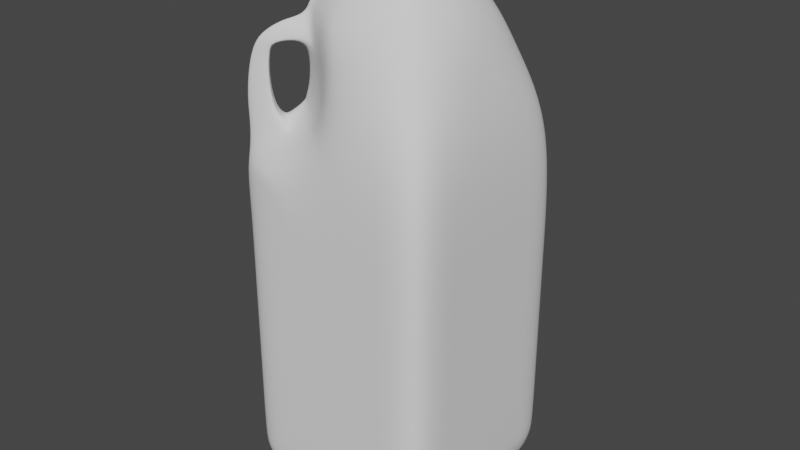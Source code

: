 # Source: milk.blend  (saved by Blender 3.6.13; exported with 4.5.12 LTS)
import bpy
from mathutils import Matrix  # noqa: F401  (used for matrix-valued properties, if any)

bpy.ops.wm.read_factory_settings(use_empty=True)
scene = bpy.context.scene
scene.name = 'Scene'

# ---- collections
col_collection = bpy.data.collections.new('Collection'); scene.collection.children.link(col_collection)

# ---- world
world_world = bpy.data.worlds.new('World'); scene.world = world_world
world_world.use_nodes = True; world_world.node_tree.nodes.clear()
_N = world_world.node_tree.nodes; _L = world_world.node_tree.links
n0 = _N.new('ShaderNodeOutputWorld'); n0.name = 'World Output'; n0.location = (300, 300)
n1 = _N.new('ShaderNodeBackground'); n1.name = 'Background'; n1.location = (10, 300)
n1.inputs[0].default_value = (0.05088, 0.05088, 0.05088, 1.0)
_L.new(n1.outputs[0], n0.inputs[0])
n0.is_active_output = True
world_world.color = (0.05088, 0.05088, 0.05088)
world_world.use_sun_shadow = False
world_world.sun_shadow_jitter_overblur = 0.0

# ---- meshes
me_cube_002 = bpy.data.meshes.new('Cube.002')
me_cube_002.from_pydata([(-1.0, 1.0, 2.609), (1.0, -1.0, 2.609), (1.0, 1.0, 2.609), (-1.0, -1.0, -0.5), (-1.0, -1.0, 0.1352), (-1.0, -1.0, 1.372), (-1.0, -0.5, 2.388), (-1.0, 0.0, 2.609), (-1.0, 0.5, 2.609), (-1.0, 1.0, 1.372), (-1.0, 1.0, 0.1352), (-1.0, 1.0, -0.5), (-0.5, 1.0, 2.609), (0.0, 1.0, 2.609), (0.5, 1.0, 2.609), (1.0, 1.0, 1.372), (1.0, 1.0, 0.1352), (1.0, 1.0, -0.5), (1.0, 0.5, 2.609), (1.0, 0.0, 2.609), (1.0, -0.5, 2.609), (1.0, -1.0, 1.372), (1.0, -1.0, 0.1352), (1.0, -1.0, -0.5), (0.5, -1.0, 2.609), (0.0, -1.0, 2.609), (-0.5, -1.0, 2.388), (0.0, 0.8481, 3.268), (-0.424, 0.8481, 3.268), (-0.8481, 0.424, 3.268), (-0.8481, 0.0, 3.268), (0.7182, 0.7182, 3.268), (0.7182, -0.7182, 3.268), (-0.7182, 0.7182, 3.268), (-0.5, 0.5, -1.0), (-0.5, 0.0, -1.0), (-0.5, -0.5, -1.0), (0.0, 0.5, -1.0), (0.0, 0.0, -1.0), (0.0, -0.5, -1.0), (0.5, 0.5, -1.0), (0.5, 0.0, -1.0), (0.5, -0.5, -1.0), (0.5, -1.0, -0.5), (0.0, -1.0, -0.5), (-0.5, -1.0, -0.5), (0.5, -1.0, 0.1352), (0.0, -1.0, 0.1352), (-0.5, -1.0, 0.1352), (0.5, -1.0, 1.372), (0.0, -1.0, 1.372), (-0.5, -1.0, 1.372), (1.0, 0.5, -0.5), (1.0, 0.0, -0.5), (1.0, -0.5, -0.5), (1.0, 0.5, 0.1352), (1.0, 0.0, 0.1352), (1.0, -0.5, 0.1352), (1.0, 0.5, 1.372), (1.0, 0.0, 1.372), (1.0, -0.5, 1.372), (-0.5, 1.0, -0.5), (0.0, 1.0, -0.5), (0.5, 1.0, -0.5), (-0.5, 1.0, 0.1352), (0.0, 1.0, 0.1352), (0.5, 1.0, 0.1352), (-0.5, 1.0, 1.372), (0.0, 1.0, 1.372), (0.5, 1.0, 1.372), (-1.0, -0.5, -0.5), (-1.0, 0.0, -0.5), (-1.0, 0.5, -0.5), (-1.0, -0.5, 0.1352), (-1.0, 0.0, 0.1352), (-1.0, 0.5, 0.1352), (-1.0, -0.5, 1.372), (-1.0, 0.0, 1.372), (-1.0, 0.5, 1.372), (-0.601, -0.601, -0.9908), (-0.9884, -0.9884, -0.6214), (-0.7947, -0.7947, -0.9413), (-0.9365, -0.9365, -0.8061), (-0.601, 0.601, -0.9908), (-0.9884, 0.9884, -0.6214), (-0.7947, 0.7947, -0.9413), (-0.9365, 0.9365, -0.8061), (0.601, -0.601, -0.9908), (0.9884, -0.9884, -0.6214), (0.7947, -0.7947, -0.9413), (0.9365, -0.9365, -0.8061), (0.601, 0.601, -0.9908), (0.9884, 0.9884, -0.6214), (0.7947, 0.7947, -0.9413), (0.9365, 0.9365, -0.8061), (-0.601, 0.4942, -0.9908), (-0.9884, 0.4942, -0.6214), (-0.7947, 0.4942, -0.9413), (-0.9365, 0.4942, -0.8061), (-0.601, -1.298e-10, -0.9908), (-0.9884, -1.298e-10, -0.6214), (-0.7947, -1.298e-10, -0.9413), (-0.9365, -1.298e-10, -0.8061), (-0.9884, -0.4942, -0.6214), (-0.601, -0.4942, -0.9908), (-0.9365, -0.4942, -0.8061), (-0.7947, -0.4942, -0.9413), (0.4942, 0.601, -0.9908), (0.4942, 0.9884, -0.6214), (0.4942, 0.7947, -0.9413), (0.4942, 0.9365, -0.8061), (1.298e-10, 0.601, -0.9908), (1.298e-10, 0.9884, -0.6214), (1.298e-10, 0.7947, -0.9413), (1.298e-10, 0.9365, -0.8061), (-0.4942, 0.9884, -0.6214), (-0.4942, 0.601, -0.9908), (-0.4942, 0.9365, -0.8061), (-0.4942, 0.7947, -0.9413), (0.601, -0.4942, -0.9908), (0.9884, -0.4942, -0.6214), (0.7947, -0.4942, -0.9413), (0.9365, -0.4942, -0.8061), (0.601, -1.298e-10, -0.9908), (0.9884, -1.298e-10, -0.6214), (0.7947, -1.298e-10, -0.9413), (0.9365, -1.298e-10, -0.8061), (0.9884, 0.4942, -0.6214), (0.601, 0.4942, -0.9908), (0.9365, 0.4942, -0.8061), (0.7947, 0.4942, -0.9413), (-0.4942, -0.601, -0.9908), (-0.4942, -0.9884, -0.6214), (-0.4942, -0.7947, -0.9413), (-0.4942, -0.9365, -0.8061), (1.298e-10, -0.601, -0.9908), (1.298e-10, -0.9884, -0.6214), (1.298e-10, -0.7947, -0.9413), (1.298e-10, -0.9365, -0.8061), (0.4942, -0.9884, -0.6214), (0.4942, -0.601, -0.9908), (0.4942, -0.9365, -0.8061), (0.4942, -0.7947, -0.9413), (0.424, 0.8481, 3.268), (0.8481, 0.424, 3.268), (0.8481, 0.0, 3.268), (0.8481, -0.424, 3.268), (0.424, -0.8481, 3.268), (0.0, -0.8481, 3.268), (1.781e-09, 0.7241, 3.717), (-0.3296, 0.6593, 3.717), (-0.6593, 0.3296, 3.717), (-0.7241, 1.821e-09, 3.717), (-0.6593, -0.3296, 3.717), (0.5583, 0.5583, 3.717), (0.5583, -0.5583, 3.717), (-0.5583, 0.5583, 3.717), (-0.5123, -0.5157, 3.717), (0.3296, 0.6593, 3.717), (0.6593, 0.3296, 3.717), (0.7241, 1.821e-09, 3.717), (0.6593, -0.3296, 3.717), (0.3296, -0.6593, 3.717), (1.781e-09, -0.7241, 3.717), (-0.3296, -0.6593, 3.717), (-8.275e-10, 0.3811, 4.079), (-0.1735, 0.347, 4.079), (-0.347, 0.1735, 4.079), (-0.3811, 2.723e-09, 4.079), (-0.347, -0.1735, 4.079), (0.2939, 0.2939, 4.079), (0.2939, -0.2939, 4.079), (-0.2939, 0.2939, 4.079), (-0.2939, -0.2939, 4.079), (0.1735, 0.347, 4.079), (0.347, 0.1735, 4.079), (0.3811, 2.723e-09, 4.079), (0.347, -0.1735, 4.079), (0.1735, -0.347, 4.079), (-8.275e-10, -0.3811, 4.079), (-0.1735, -0.347, 4.079), (-1.37e-09, 0.4133, 4.107), (-0.1882, 0.3763, 4.107), (-0.3763, 0.1882, 4.107), (-0.4133, 2.796e-09, 4.107), (-0.3763, -0.1882, 4.107), (0.3187, 0.3187, 4.107), (0.3187, -0.3187, 4.107), (-0.3187, 0.3187, 4.107), (-0.3187, -0.3187, 4.107), (0.1882, 0.3763, 4.107), (0.3763, 0.1882, 4.107), (0.4133, 2.796e-09, 4.107), (0.3763, -0.1882, 4.107), (0.1882, -0.3763, 4.107), (-1.37e-09, -0.4133, 4.107), (-0.1882, -0.3763, 4.107), (-1.37e-09, 0.4133, 4.155), (-0.1882, 0.3763, 4.155), (-0.3763, 0.1882, 4.155), (-0.4133, 2.796e-09, 4.155), (-0.3763, -0.1882, 4.155), (0.3187, 0.3187, 4.155), (0.3187, -0.3187, 4.155), (-0.3187, 0.3187, 4.155), (-0.3187, -0.3187, 4.155), (0.1882, 0.3763, 4.155), (0.3763, 0.1882, 4.155), (0.4133, 2.796e-09, 4.155), (0.3763, -0.1882, 4.155), (0.1882, -0.3763, 4.155), (-1.37e-09, -0.4133, 4.155), (-0.1882, -0.3763, 4.155), (-1.283e-09, 0.387, 4.188), (-0.1762, 0.3524, 4.188), (-0.3524, 0.1762, 4.188), (-0.387, 2.618e-09, 4.188), (-0.3524, -0.1762, 4.188), (0.2984, 0.2984, 4.188), (0.2984, -0.2984, 4.188), (-0.2984, 0.2984, 4.188), (-0.2984, -0.2984, 4.188), (0.1762, 0.3524, 4.188), (0.3524, 0.1762, 4.188), (0.387, 2.618e-09, 4.188), (0.3524, -0.1762, 4.188), (0.1762, -0.3524, 4.188), (-1.283e-09, -0.387, 4.188), (-0.1762, -0.3524, 4.188), (-1.461e-09, 0.4089, 4.202), (-0.1862, 0.3723, 4.202), (-0.3723, 0.1862, 4.202), (-0.4089, 2.871e-09, 4.202), (-0.3723, -0.1862, 4.202), (0.3153, 0.3153, 4.202), (0.3153, -0.3153, 4.202), (-0.3153, 0.3153, 4.202), (-0.3153, -0.3153, 4.202), (0.1862, 0.3723, 4.202), (0.3723, 0.1862, 4.202), (0.4089, 2.871e-09, 4.202), (0.3723, -0.1862, 4.202), (0.1862, -0.3723, 4.202), (-1.461e-09, -0.4089, 4.202), (-0.1862, -0.3723, 4.202), (-1.461e-09, 0.4089, 4.345), (-0.1862, 0.3723, 4.345), (-0.3723, 0.1862, 4.345), (-0.4089, 2.871e-09, 4.345), (-0.3723, -0.1862, 4.345), (0.3153, 0.3153, 4.345), (0.3153, -0.3153, 4.345), (-0.3153, 0.3153, 4.345), (-0.3153, -0.3153, 4.345), (0.1862, 0.3723, 4.345), (0.3723, 0.1862, 4.345), (0.4089, 2.871e-09, 4.345), (0.3723, -0.1862, 4.345), (0.1862, -0.3723, 4.345), (-1.461e-09, -0.4089, 4.345), (-0.1862, -0.3723, 4.345), (3.081e-09, 0.1454, 4.352), (-0.06622, 0.1324, 4.352), (-0.1324, 0.06622, 4.352), (-0.1454, -2.579e-09, 4.352), (-0.1324, -0.06622, 4.352), (0.1122, 0.1122, 4.352), (0.1122, -0.1122, 4.352), (-0.1122, 0.1122, 4.352), (-0.1122, -0.1122, 4.352), (0.06622, 0.1324, 4.352), (0.1324, 0.06622, 4.352), (0.1454, -2.579e-09, 4.352), (0.1324, -0.06622, 4.352), (0.06622, -0.1324, 4.352), (3.081e-09, -0.1454, 4.352), (-0.06622, -0.1324, 4.352), (-0.5, -1.0, 2.284), (-1.0, -0.5, 2.284), (-1.0, -1.0, 2.291), (-0.7703, -0.4974, 2.661), (-0.7703, -0.2211, 2.783), (-0.2177, -0.7738, 2.783), (-0.494, -0.7738, 2.661), (-0.6864, -0.2211, 3.147), (-0.2177, -0.6898, 3.147), (-0.582, -0.4033, 3.395), (-0.5263, -0.5297, 3.395), (-0.3999, -0.5855, 3.395), (-0.6973, -0.7276, 2.793), (-0.5116, -0.5102, 3.105), (-0.6556, -0.5573, 2.791), (-0.6486, -0.4638, 2.815), (-0.4744, -0.6429, 2.811), (-0.5685, -0.6469, 2.79), (-0.6006, -0.4455, 2.923), (-0.4528, -0.5974, 2.92), (-0.5528, -0.4909, 3.003), (-0.5352, -0.5313, 3.006), (-0.4954, -0.55, 3.002), (-0.6585, -0.6472, 2.789), (-1.013, -0.9581, 2.839), (-0.7903, -0.6508, 2.839), (-0.6493, -0.8218, 2.839), (-0.7159, -0.7783, 2.839), (-0.9723, -0.9297, 3.108), (-0.8032, -0.6968, 3.108), (-0.6964, -0.8264, 3.108), (-0.7469, -0.7934, 3.108), (-0.9259, -0.8932, 3.328), (-0.7841, -0.698, 3.328), (-0.6945, -0.8067, 3.328), (-0.7368, -0.779, 3.328), (-0.8391, -0.8336, 3.519), (-0.7421, -0.7019, 3.388), (-0.6725, -0.8025, 3.388), (-0.7045, -0.7737, 3.396), (-0.6395, -0.6591, 3.686), (-0.6588, -0.6087, 3.412), (-0.5764, -0.7489, 3.422), (-0.6057, -0.7002, 3.436)], [(298, 290), (157, 290)], [(78, 8, 0, 9), (69, 14, 2, 15), (60, 20, 1, 21), (108, 63, 17, 92), (24, 1, 32, 147), (20, 19, 145, 146), (13, 12, 28, 27), (18, 2, 31, 144), (8, 7, 30, 29), (2, 14, 143, 31), (0, 8, 29, 33), (14, 13, 27, 143), (12, 0, 33, 28), (19, 18, 144, 145), (25, 24, 147, 148), (1, 20, 146, 32), (96, 72, 11, 84), (139, 43, 44, 136), (120, 54, 23, 88), (103, 70, 71, 100), (112, 62, 63, 108), (124, 53, 54, 120), (34, 37, 38, 35), (35, 38, 39, 36), (115, 61, 62, 112), (37, 40, 41, 38), (38, 41, 42, 39), (100, 71, 72, 96), (136, 44, 45, 132), (127, 52, 53, 124), (104, 36, 131, 79), (45, 48, 4, 3), (48, 51, 5, 4), (42, 119, 87, 140), (39, 42, 140, 135), (36, 39, 135, 131), (23, 22, 46, 43), (43, 46, 47, 44), (44, 47, 48, 45), (22, 21, 49, 46), (46, 49, 50, 47), (47, 50, 51, 48), (21, 1, 24, 49), (49, 24, 25, 50), (50, 25, 26, 277, 51), (88, 23, 43, 139), (54, 57, 22, 23), (57, 60, 21, 22), (107, 91, 128, 40), (40, 128, 123, 41), (41, 123, 119, 42), (17, 16, 55, 52), (52, 55, 56, 53), (53, 56, 57, 54), (16, 15, 58, 55), (55, 58, 59, 56), (56, 59, 60, 57), (15, 2, 18, 58), (58, 18, 19, 59), (59, 19, 20, 60), (92, 17, 52, 127), (63, 66, 16, 17), (66, 69, 15, 16), (83, 116, 34, 95), (116, 111, 37, 34), (111, 107, 40, 37), (11, 10, 64, 61), (61, 64, 65, 62), (62, 65, 66, 63), (10, 9, 67, 64), (64, 67, 68, 65), (65, 68, 69, 66), (9, 0, 12, 67), (67, 12, 13, 68), (68, 13, 14, 69), (84, 11, 61, 115), (72, 75, 10, 11), (75, 78, 9, 10), (132, 45, 3, 80), (99, 35, 36, 104), (95, 34, 35, 99), (3, 4, 73, 70), (70, 73, 74, 71), (71, 74, 75, 72), (4, 5, 76, 73), (73, 76, 77, 74), (74, 77, 78, 75), (76, 278, 6, 7, 77), (77, 7, 8, 78), (104, 79, 81, 106), (106, 81, 82, 105), (105, 82, 80, 103), (116, 83, 85, 118), (118, 85, 86, 117), (117, 86, 84, 115), (128, 91, 93, 130), (130, 93, 94, 129), (129, 94, 92, 127), (140, 87, 89, 142), (142, 89, 90, 141), (141, 90, 88, 139), (83, 95, 97, 85), (85, 97, 98, 86), (86, 98, 96, 84), (95, 99, 101, 97), (97, 101, 102, 98), (98, 102, 100, 96), (99, 104, 106, 101), (101, 106, 105, 102), (102, 105, 103, 100), (91, 107, 109, 93), (93, 109, 110, 94), (94, 110, 108, 92), (107, 111, 113, 109), (109, 113, 114, 110), (110, 114, 112, 108), (111, 116, 118, 113), (113, 118, 117, 114), (114, 117, 115, 112), (87, 119, 121, 89), (89, 121, 122, 90), (90, 122, 120, 88), (119, 123, 125, 121), (121, 125, 126, 122), (122, 126, 124, 120), (123, 128, 130, 125), (125, 130, 129, 126), (126, 129, 127, 124), (79, 131, 133, 81), (81, 133, 134, 82), (82, 134, 132, 80), (131, 135, 137, 133), (133, 137, 138, 134), (134, 138, 136, 132), (135, 140, 142, 137), (137, 142, 141, 138), (138, 141, 139, 136), (80, 3, 70, 103), (28, 33, 156, 150), (146, 145, 160, 161), (144, 31, 154, 159), (32, 146, 161, 155), (31, 143, 158, 154), (33, 29, 151, 156), (29, 30, 152, 151), (148, 147, 162, 163), (145, 144, 159, 160), (27, 28, 150, 149), (143, 27, 149, 158), (147, 32, 155, 162), (158, 149, 165, 174), (154, 158, 174, 170), (150, 156, 172, 166), (151, 152, 168, 167), (153, 157, 173, 169), (152, 153, 169, 168), (155, 161, 177, 171), (157, 164, 180, 173), (149, 150, 166, 165), (156, 151, 167, 172), (164, 163, 179, 180), (162, 155, 171, 178), (163, 162, 178, 179), (161, 160, 176, 177), (160, 159, 175, 176), (159, 154, 170, 175), (178, 171, 187, 194), (179, 178, 194, 195), (177, 176, 192, 193), (176, 175, 191, 192), (175, 170, 186, 191), (174, 165, 181, 190), (170, 174, 190, 186), (166, 172, 188, 182), (167, 168, 184, 183), (169, 173, 189, 185), (168, 169, 185, 184), (171, 177, 193, 187), (173, 180, 196, 189), (165, 166, 182, 181), (172, 167, 183, 188), (180, 179, 195, 196), (184, 185, 201, 200), (187, 193, 209, 203), (189, 196, 212, 205), (181, 182, 198, 197), (188, 183, 199, 204), (196, 195, 211, 212), (194, 187, 203, 210), (195, 194, 210, 211), (193, 192, 208, 209), (192, 191, 207, 208), (191, 186, 202, 207), (190, 181, 197, 206), (186, 190, 206, 202), (182, 188, 204, 198), (183, 184, 200, 199), (185, 189, 205, 201), (206, 197, 213, 222), (202, 206, 222, 218), (198, 204, 220, 214), (199, 200, 216, 215), (201, 205, 221, 217), (200, 201, 217, 216), (203, 209, 225, 219), (205, 212, 228, 221), (197, 198, 214, 213), (204, 199, 215, 220), (212, 211, 227, 228), (210, 203, 219, 226), (211, 210, 226, 227), (209, 208, 224, 225), (208, 207, 223, 224), (207, 202, 218, 223), (226, 219, 235, 242), (227, 226, 242, 243), (225, 224, 240, 241), (224, 223, 239, 240), (223, 218, 234, 239), (222, 213, 229, 238), (218, 222, 238, 234), (214, 220, 236, 230), (215, 216, 232, 231), (217, 221, 237, 233), (216, 217, 233, 232), (219, 225, 241, 235), (221, 228, 244, 237), (213, 214, 230, 229), (220, 215, 231, 236), (228, 227, 243, 244), (232, 233, 249, 248), (235, 241, 257, 251), (237, 244, 260, 253), (229, 230, 246, 245), (236, 231, 247, 252), (244, 243, 259, 260), (242, 235, 251, 258), (243, 242, 258, 259), (241, 240, 256, 257), (240, 239, 255, 256), (239, 234, 250, 255), (238, 229, 245, 254), (234, 238, 254, 250), (230, 236, 252, 246), (231, 232, 248, 247), (233, 237, 253, 249), (254, 245, 261, 270), (250, 254, 270, 266), (246, 252, 268, 262), (247, 248, 264, 263), (249, 253, 269, 265), (248, 249, 265, 264), (251, 257, 273, 267), (253, 260, 276, 269), (245, 246, 262, 261), (252, 247, 263, 268), (260, 259, 275, 276), (258, 251, 267, 274), (259, 258, 274, 275), (257, 256, 272, 273), (256, 255, 271, 272), (255, 250, 266, 271), (5, 51, 277, 279), (5, 279, 278, 76), (277, 26, 279), (278, 279, 6), (152, 30, 153), (163, 164, 148), (7, 6, 280, 281), (30, 7, 281, 284), (153, 30, 284, 286), (148, 164, 288, 285), (157, 288, 164), (279, 26, 283), (26, 25, 282, 283), (153, 286, 157), (25, 148, 285, 282), (283, 282, 293, 294), (286, 284, 295, 297), (287, 286, 297, 298), (282, 285, 296, 293), (285, 288, 299, 296), (279, 280, 6), (289, 283, 294, 300), (284, 281, 292, 295), (281, 280, 291, 292), (280, 289, 300, 291), (288, 287, 298, 299), (291, 300, 294, 293, 296, 299, 298, 297, 295, 292), (279, 283, 303, 301), (283, 289, 304, 303), (280, 279, 301, 302), (289, 280, 302, 304), (301, 303, 307, 305), (304, 302, 306, 308), (302, 301, 305, 306), (303, 304, 308, 307), (306, 305, 309, 310), (307, 308, 312, 311), (305, 307, 311, 309), (308, 306, 310, 312), (311, 312, 316, 315), (309, 311, 315, 313), (312, 310, 314, 316), (310, 309, 313, 314), (313, 315, 319, 317), (316, 314, 318, 320), (314, 313, 317, 318), (315, 316, 320, 319), (288, 157, 317, 319), (286, 318, 317, 157), (287, 320, 318, 286), (287, 288, 319, 320)])
me_cube_002.polygons.foreach_set('use_smooth', [True] * 313)
_uv = me_cube_002.uv_layers.new(name='UVMap')
_uv.uv.foreach_set('vector', [0.5625, 0.1875, 0.625, 0.1875, 0.625, 0.25, 0.5625, 0.25, 0.5625, 0.4375, 0.625, 0.4375, 0.625, 0.5, 0.5625, 0.5, 0.5625, 0.6875, 0.625, 0.6875, 0.625, 0.75, 0.5625, 0.75, 0.424, 0.4375, 0.4375, 0.4375, 0.4375, 0.5, 0.424, 0.5, 0.625, 0.8125, 0.625, 0.75, 0.625, 0.75, 0.625, 0.8125, 0.625, 0.6875, 0.625, 0.625, 0.625, 0.625, 0.625, 0.6875, 0.625, 0.375, 0.625, 0.3125, 0.625, 0.3125, 0.625, 0.375, 0.625, 0.5625, 0.625, 0.5, 0.625, 0.5, 0.625, 0.5625, 0.625, 0.1875, 0.625, 0.125, 0.625, 0.125, 0.625, 0.1875, 0.625, 0.5, 0.625, 0.4375, 0.625, 0.4375, 0.625, 0.5, 0.625, 0.25, 0.625, 0.1875, 0.625, 0.1875, 0.625, 0.25, 0.625, 0.4375, 0.625, 0.375, 0.625, 0.375, 0.625, 0.4375, 0.625, 0.3125, 0.625, 0.25, 0.625, 0.25, 0.625, 0.3125, 0.625, 0.625, 0.625, 0.5625, 0.625, 0.5625, 0.625, 0.625, 0.625, 0.875, 0.625, 0.8125, 0.625, 0.8125, 0.625, 0.875, 0.625, 0.75, 0.625, 0.6875, 0.625, 0.6875, 0.625, 0.75, 0.424, 0.1875, 0.4375, 0.1875, 0.4375, 0.25, 0.424, 0.25, 0.424, 0.8125, 0.4375, 0.8125, 0.4375, 0.875, 0.424, 0.875, 0.424, 0.6875, 0.4375, 0.6875, 0.4375, 0.75, 0.424, 0.75, 0.424, 0.0625, 0.4375, 0.0625, 0.4375, 0.125, 0.424, 0.125, 0.424, 0.375, 0.4375, 0.375, 0.4375, 0.4375, 0.424, 0.4375, 0.424, 0.625, 0.4375, 0.625, 0.4375, 0.6875, 0.424, 0.6875, 0.1875, 0.5625, 0.25, 0.5625, 0.25, 0.625, 0.1875, 0.625, 0.1875, 0.625, 0.25, 0.625, 0.25, 0.6875, 0.1875, 0.6875, 0.424, 0.3125, 0.4375, 0.3125, 0.4375, 0.375, 0.424, 0.375, 0.25, 0.5625, 0.3125, 0.5625, 0.3125, 0.625, 0.25, 0.625, 0.25, 0.625, 0.3125, 0.625, 0.3125, 0.6875, 0.25, 0.6875, 0.424, 0.125, 0.4375, 0.125, 0.4375, 0.1875, 0.424, 0.1875, 0.424, 0.875, 0.4375, 0.875, 0.4375, 0.9375, 0.424, 0.9375, 0.424, 0.5625, 0.4375, 0.5625, 0.4375, 0.625, 0.424, 0.625, 0.174, 0.6875, 0.1875, 0.6875, 0.1875, 0.701, 0.174, 0.701, 0.4375, 0.9375, 0.5, 0.9375, 0.5, 1.0, 0.4375, 1.0, 0.5, 0.9375, 0.5625, 0.9375, 0.5625, 1.0, 0.5, 1.0, 0.3125, 0.6875, 0.326, 0.6875, 0.326, 0.701, 0.3125, 0.701, 0.25, 0.6875, 0.3125, 0.6875, 0.3125, 0.701, 0.25, 0.701, 0.1875, 0.6875, 0.25, 0.6875, 0.25, 0.701, 0.1875, 0.701, 0.4375, 0.75, 0.5, 0.75, 0.5, 0.8125, 0.4375, 0.8125, 0.4375, 0.8125, 0.5, 0.8125, 0.5, 0.875, 0.4375, 0.875, 0.4375, 0.875, 0.5, 0.875, 0.5, 0.9375, 0.4375, 0.9375, 0.5, 0.75, 0.5625, 0.75, 0.5625, 0.8125, 0.5, 0.8125, 0.5, 0.8125, 0.5625, 0.8125, 0.5625, 0.875, 0.5, 0.875, 0.5, 0.875, 0.5625, 0.875, 0.5625, 0.9375, 0.5, 0.9375, 0.5625, 0.75, 0.625, 0.75, 0.625, 0.8125, 0.5625, 0.8125, 0.5625, 0.8125, 0.625, 0.8125, 0.625, 0.875, 0.5625, 0.875, 0.5625, 0.875, 0.625, 0.875, 0.625, 0.9375, 0.5938, 0.9375, 0.5625, 0.9375, 0.424, 0.75, 0.4375, 0.75, 0.4375, 0.8125, 0.424, 0.8125, 0.4375, 0.6875, 0.5, 0.6875, 0.5, 0.75, 0.4375, 0.75, 0.5, 0.6875, 0.5625, 0.6875, 0.5625, 0.75, 0.5, 0.75, 0.3125, 0.549, 0.326, 0.549, 0.326, 0.5625, 0.3125, 0.5625, 0.3125, 0.5625, 0.326, 0.5625, 0.326, 0.625, 0.3125, 0.625, 0.3125, 0.625, 0.326, 0.625, 0.326, 0.6875, 0.3125, 0.6875, 0.4375, 0.5, 0.5, 0.5, 0.5, 0.5625, 0.4375, 0.5625, 0.4375, 0.5625, 0.5, 0.5625, 0.5, 0.625, 0.4375, 0.625, 0.4375, 0.625, 0.5, 0.625, 0.5, 0.6875, 0.4375, 0.6875, 0.5, 0.5, 0.5625, 0.5, 0.5625, 0.5625, 0.5, 0.5625, 0.5, 0.5625, 0.5625, 0.5625, 0.5625, 0.625, 0.5, 0.625, 0.5, 0.625, 0.5625, 0.625, 0.5625, 0.6875, 0.5, 0.6875, 0.5625, 0.5, 0.625, 0.5, 0.625, 0.5625, 0.5625, 0.5625, 0.5625, 0.5625, 0.625, 0.5625, 0.625, 0.625, 0.5625, 0.625, 0.5625, 0.625, 0.625, 0.625, 0.625, 0.6875, 0.5625, 0.6875, 0.424, 0.5, 0.4375, 0.5, 0.4375, 0.5625, 0.424, 0.5625, 0.4375, 0.4375, 0.5, 0.4375, 0.5, 0.5, 0.4375, 0.5, 0.5, 0.4375, 0.5625, 0.4375, 0.5625, 0.5, 0.5, 0.5, 0.174, 0.549, 0.1875, 0.549, 0.1875, 0.5625, 0.174, 0.5625, 0.1875, 0.549, 0.25, 0.549, 0.25, 0.5625, 0.1875, 0.5625, 0.25, 0.549, 0.3125, 0.549, 0.3125, 0.5625, 0.25, 0.5625, 0.4375, 0.25, 0.5, 0.25, 0.5, 0.3125, 0.4375, 0.3125, 0.4375, 0.3125, 0.5, 0.3125, 0.5, 0.375, 0.4375, 0.375, 0.4375, 0.375, 0.5, 0.375, 0.5, 0.4375, 0.4375, 0.4375, 0.5, 0.25, 0.5625, 0.25, 0.5625, 0.3125, 0.5, 0.3125, 0.5, 0.3125, 0.5625, 0.3125, 0.5625, 0.375, 0.5, 0.375, 0.5, 0.375, 0.5625, 0.375, 0.5625, 0.4375, 0.5, 0.4375, 0.5625, 0.25, 0.625, 0.25, 0.625, 0.3125, 0.5625, 0.3125, 0.5625, 0.3125, 0.625, 0.3125, 0.625, 0.375, 0.5625, 0.375, 0.5625, 0.375, 0.625, 0.375, 0.625, 0.4375, 0.5625, 0.4375, 0.424, 0.25, 0.4375, 0.25, 0.4375, 0.3125, 0.424, 0.3125, 0.4375, 0.1875, 0.5, 0.1875, 0.5, 0.25, 0.4375, 0.25, 0.5, 0.1875, 0.5625, 0.1875, 0.5625, 0.25, 0.5, 0.25, 0.424, 0.9375, 0.4375, 0.9375, 0.4375, 1.0, 0.424, 1.0, 0.174, 0.625, 0.1875, 0.625, 0.1875, 0.6875, 0.174, 0.6875, 0.174, 0.5625, 0.1875, 0.5625, 0.1875, 0.625, 0.174, 0.625, 0.4375, 0.0, 0.5, 0.0, 0.5, 0.0625, 0.4375, 0.0625, 0.4375, 0.0625, 0.5, 0.0625, 0.5, 0.125, 0.4375, 0.125, 0.4375, 0.125, 0.5, 0.125, 0.5, 0.1875, 0.4375, 0.1875, 0.5, 0.0, 0.5625, 0.0, 0.5625, 0.0625, 0.5, 0.0625, 0.5, 0.0625, 0.5625, 0.0625, 0.5625, 0.125, 0.5, 0.125, 0.5, 0.125, 0.5625, 0.125, 0.5625, 0.1875, 0.5, 0.1875, 0.5625, 0.0625, 0.5938, 0.0625, 0.625, 0.0625, 0.625, 0.125, 0.5625, 0.125, 0.5625, 0.125, 0.625, 0.125, 0.625, 0.1875, 0.5625, 0.1875, 0.174, 0.6875, 0.174, 0.701, 0.1495, 0.7255, 0.1495, 0.6875, 0.1495, 0.6875, 0.1495, 0.7255, 0.125, 0.7434, 0.125, 0.6875, 0.375, 0.0625, 0.375, 0.006564, 0.424, 0.0, 0.424, 0.0625, 0.1875, 0.549, 0.174, 0.549, 0.1495, 0.5245, 0.1875, 0.5245, 0.1875, 0.5245, 0.1495, 0.5245, 0.1316, 0.5, 0.1875, 0.5, 0.375, 0.3125, 0.375, 0.2566, 0.424, 0.25, 0.424, 0.3125, 0.326, 0.5625, 0.326, 0.549, 0.3505, 0.5245, 0.3505, 0.5625, 0.3505, 0.5625, 0.3505, 0.5245, 0.3995, 0.5066, 0.3995, 0.5625, 0.3995, 0.5625, 0.3995, 0.5066, 0.424, 0.5, 0.424, 0.5625, 0.3125, 0.701, 0.326, 0.701, 0.3505, 0.7255, 0.3125, 0.7255, 0.3125, 0.7255, 0.3505, 0.7255, 0.3684, 0.75, 0.3125, 0.75, 0.375, 0.8125, 0.375, 0.7566, 0.424, 0.75, 0.424, 0.8125, 0.174, 0.549, 0.174, 0.5625, 0.1495, 0.5625, 0.1495, 0.5245, 0.1495, 0.5245, 0.1495, 0.5625, 0.125, 0.5625, 0.125, 0.5066, 0.375, 0.2434, 0.375, 0.1875, 0.424, 0.1875, 0.424, 0.25, 0.174, 0.5625, 0.174, 0.625, 0.1495, 0.625, 0.1495, 0.5625, 0.1495, 0.5625, 0.1495, 0.625, 0.125, 0.625, 0.125, 0.5625, 0.375, 0.1875, 0.375, 0.125, 0.424, 0.125, 0.424, 0.1875, 0.174, 0.625, 0.174, 0.6875, 0.1495, 0.6875, 0.1495, 0.625, 0.1495, 0.625, 0.1495, 0.6875, 0.125, 0.6875, 0.125, 0.625, 0.375, 0.125, 0.375, 0.0625, 0.424, 0.0625, 0.424, 0.125, 0.326, 0.549, 0.3125, 0.549, 0.3125, 0.5245, 0.3505, 0.5245, 0.3505, 0.5245, 0.3125, 0.5245, 0.3125, 0.5, 0.3684, 0.5, 0.375, 0.4934, 0.375, 0.4375, 0.424, 0.4375, 0.424, 0.5, 0.3125, 0.549, 0.25, 0.549, 0.25, 0.5245, 0.3125, 0.5245, 0.3125, 0.5245, 0.25, 0.5245, 0.25, 0.5, 0.3125, 0.5, 0.375, 0.4375, 0.375, 0.375, 0.424, 0.375, 0.424, 0.4375, 0.25, 0.549, 0.1875, 0.549, 0.1875, 0.5245, 0.25, 0.5245, 0.25, 0.5245, 0.1875, 0.5245, 0.1875, 0.5, 0.25, 0.5, 0.375, 0.375, 0.375, 0.3125, 0.424, 0.3125, 0.424, 0.375, 0.326, 0.701, 0.326, 0.6875, 0.3505, 0.6875, 0.3505, 0.7255, 0.3505, 0.7255, 0.3505, 0.6875, 0.3995, 0.6875, 0.3995, 0.7434, 0.3995, 0.7434, 0.3995, 0.6875, 0.424, 0.6875, 0.424, 0.75, 0.326, 0.6875, 0.326, 0.625, 0.3505, 0.625, 0.3505, 0.6875, 0.3505, 0.6875, 0.3505, 0.625, 0.3995, 0.625, 0.3995, 0.6875, 0.3995, 0.6875, 0.3995, 0.625, 0.424, 0.625, 0.424, 0.6875, 0.326, 0.625, 0.326, 0.5625, 0.3505, 0.5625, 0.3505, 0.625, 0.3505, 0.625, 0.3505, 0.5625, 0.3995, 0.5625, 0.3995, 0.625, 0.3995, 0.625, 0.3995, 0.5625, 0.424, 0.5625, 0.424, 0.625, 0.174, 0.701, 0.1875, 0.701, 0.1875, 0.7255, 0.1495, 0.7255, 0.1495, 0.7255, 0.1875, 0.7255, 0.1875, 0.75, 0.1316, 0.75, 0.375, 0.9934, 0.375, 0.9375, 0.424, 0.9375, 0.424, 1.0, 0.1875, 0.701, 0.25, 0.701, 0.25, 0.7255, 0.1875, 0.7255, 0.1875, 0.7255, 0.25, 0.7255, 0.25, 0.75, 0.1875, 0.75, 0.375, 0.9375, 0.375, 0.875, 0.424, 0.875, 0.424, 0.9375, 0.25, 0.701, 0.3125, 0.701, 0.3125, 0.7255, 0.25, 0.7255, 0.25, 0.7255, 0.3125, 0.7255, 0.3125, 0.75, 0.25, 0.75, 0.375, 0.875, 0.375, 0.8125, 0.424, 0.8125, 0.424, 0.875, 0.424, 0.0, 0.4375, 0.0, 0.4375, 0.0625, 0.424, 0.0625, 0.625, 0.3125, 0.625, 0.25, 0.625, 0.25, 0.625, 0.3125, 0.625, 0.6875, 0.625, 0.625, 0.625, 0.625, 0.625, 0.6875, 0.625, 0.5625, 0.625, 0.5, 0.625, 0.5, 0.625, 0.5625, 0.625, 0.75, 0.625, 0.6875, 0.625, 0.6875, 0.625, 0.75, 0.625, 0.5, 0.625, 0.4375, 0.625, 0.4375, 0.625, 0.5, 0.625, 0.25, 0.625, 0.1875, 0.625, 0.1875, 0.625, 0.25, 0.625, 0.1875, 0.625, 0.125, 0.625, 0.125, 0.625, 0.1875, 0.625, 0.875, 0.625, 0.8125, 0.625, 0.8125, 0.625, 0.875, 0.625, 0.625, 0.625, 0.5625, 0.625, 0.5625, 0.625, 0.625, 0.625, 0.375, 0.625, 0.3125, 0.625, 0.3125, 0.625, 0.375, 0.625, 0.4375, 0.625, 0.375, 0.625, 0.375, 0.625, 0.4375, 0.625, 0.8125, 0.625, 0.75, 0.625, 0.75, 0.625, 0.8125, 0.625, 0.4375, 0.625, 0.375, 0.625, 0.375, 0.625, 0.4375, 0.625, 0.5, 0.625, 0.4375, 0.625, 0.4375, 0.625, 0.5, 0.625, 0.3125, 0.625, 0.25, 0.625, 0.25, 0.625, 0.3125, 0.625, 0.1875, 0.625, 0.125, 0.625, 0.125, 0.625, 0.1875, 0.625, 0.0625, 0.625, 0.0, 0.625, 0.0, 0.625, 0.0625, 0.625, 0.125, 0.625, 0.0625, 0.625, 0.0625, 0.625, 0.125, 0.625, 0.75, 0.625, 0.6875, 0.625, 0.6875, 0.625, 0.75, 0.625, 1.0, 0.625, 0.9375, 0.625, 0.9375, 0.625, 1.0, 0.625, 0.375, 0.625, 0.3125, 0.625, 0.3125, 0.625, 0.375, 0.625, 0.25, 0.625, 0.1875, 0.625, 0.1875, 0.625, 0.25, 0.625, 0.9375, 0.625, 0.875, 0.625, 0.875, 0.625, 0.9375, 0.625, 0.8125, 0.625, 0.75, 0.625, 0.75, 0.625, 0.8125, 0.625, 0.875, 0.625, 0.8125, 0.625, 0.8125, 0.625, 0.875, 0.625, 0.6875, 0.625, 0.625, 0.625, 0.625, 0.625, 0.6875, 0.625, 0.625, 0.625, 0.5625, 0.625, 0.5625, 0.625, 0.625, 0.625, 0.5625, 0.625, 0.5, 0.625, 0.5, 0.625, 0.5625, 0.625, 0.8125, 0.625, 0.75, 0.625, 0.75, 0.625, 0.8125, 0.625, 0.875, 0.625, 0.8125, 0.625, 0.8125, 0.625, 0.875, 0.625, 0.6875, 0.625, 0.625, 0.625, 0.625, 0.625, 0.6875, 0.625, 0.625, 0.625, 0.5625, 0.625, 0.5625, 0.625, 0.625, 0.625, 0.5625, 0.625, 0.5, 0.625, 0.5, 0.625, 0.5625, 0.625, 0.4375, 0.625, 0.375, 0.625, 0.375, 0.625, 0.4375, 0.625, 0.5, 0.625, 0.4375, 0.625, 0.4375, 0.625, 0.5, 0.625, 0.3125, 0.625, 0.25, 0.625, 0.25, 0.625, 0.3125, 0.625, 0.1875, 0.625, 0.125, 0.625, 0.125, 0.625, 0.1875, 0.625, 0.0625, 0.625, 0.0, 0.625, 0.0, 0.625, 0.0625, 0.625, 0.125, 0.625, 0.0625, 0.625, 0.0625, 0.625, 0.125, 0.625, 0.75, 0.625, 0.6875, 0.625, 0.6875, 0.625, 0.75, 0.625, 1.0, 0.625, 0.9375, 0.625, 0.9375, 0.625, 1.0, 0.625, 0.375, 0.625, 0.3125, 0.625, 0.3125, 0.625, 0.375, 0.625, 0.25, 0.625, 0.1875, 0.625, 0.1875, 0.625, 0.25, 0.625, 0.9375, 0.625, 0.875, 0.625, 0.875, 0.625, 0.9375, 0.625, 0.125, 0.625, 0.0625, 0.625, 0.0625, 0.625, 0.125, 0.625, 0.75, 0.625, 0.6875, 0.625, 0.6875, 0.625, 0.75, 0.625, 1.0, 0.625, 0.9375, 0.625, 0.9375, 0.625, 1.0, 0.625, 0.375, 0.625, 0.3125, 0.625, 0.3125, 0.625, 0.375, 0.625, 0.25, 0.625, 0.1875, 0.625, 0.1875, 0.625, 0.25, 0.625, 0.9375, 0.625, 0.875, 0.625, 0.875, 0.625, 0.9375, 0.625, 0.8125, 0.625, 0.75, 0.625, 0.75, 0.625, 0.8125, 0.625, 0.875, 0.625, 0.8125, 0.625, 0.8125, 0.625, 0.875, 0.625, 0.6875, 0.625, 0.625, 0.625, 0.625, 0.625, 0.6875, 0.625, 0.625, 0.625, 0.5625, 0.625, 0.5625, 0.625, 0.625, 0.625, 0.5625, 0.625, 0.5, 0.625, 0.5, 0.625, 0.5625, 0.625, 0.4375, 0.625, 0.375, 0.625, 0.375, 0.625, 0.4375, 0.625, 0.5, 0.625, 0.4375, 0.625, 0.4375, 0.625, 0.5, 0.625, 0.3125, 0.625, 0.25, 0.625, 0.25, 0.625, 0.3125, 0.625, 0.1875, 0.625, 0.125, 0.625, 0.125, 0.625, 0.1875, 0.625, 0.0625, 0.625, 0.0, 0.625, 0.0, 0.625, 0.0625, 0.625, 0.4375, 0.625, 0.375, 0.625, 0.375, 0.625, 0.4375, 0.625, 0.5, 0.625, 0.4375, 0.625, 0.4375, 0.625, 0.5, 0.625, 0.3125, 0.625, 0.25, 0.625, 0.25, 0.625, 0.3125, 0.625, 0.1875, 0.625, 0.125, 0.625, 0.125, 0.625, 0.1875, 0.625, 0.0625, 0.625, 0.0, 0.625, 0.0, 0.625, 0.0625, 0.625, 0.125, 0.625, 0.0625, 0.625, 0.0625, 0.625, 0.125, 0.625, 0.75, 0.625, 0.6875, 0.625, 0.6875, 0.625, 0.75, 0.625, 1.0, 0.625, 0.9375, 0.625, 0.9375, 0.625, 1.0, 0.625, 0.375, 0.625, 0.3125, 0.625, 0.3125, 0.625, 0.375, 0.625, 0.25, 0.625, 0.1875, 0.625, 0.1875, 0.625, 0.25, 0.625, 0.9375, 0.625, 0.875, 0.625, 0.875, 0.625, 0.9375, 0.625, 0.8125, 0.625, 0.75, 0.625, 0.75, 0.625, 0.8125, 0.625, 0.875, 0.625, 0.8125, 0.625, 0.8125, 0.625, 0.875, 0.625, 0.6875, 0.625, 0.625, 0.625, 0.625, 0.625, 0.6875, 0.625, 0.625, 0.625, 0.5625, 0.625, 0.5625, 0.625, 0.625, 0.625, 0.5625, 0.625, 0.5, 0.625, 0.5, 0.625, 0.5625, 0.625, 0.8125, 0.625, 0.75, 0.625, 0.75, 0.625, 0.8125, 0.625, 0.875, 0.625, 0.8125, 0.625, 0.8125, 0.625, 0.875, 0.625, 0.6875, 0.625, 0.625, 0.625, 0.625, 0.625, 0.6875, 0.625, 0.625, 0.625, 0.5625, 0.625, 0.5625, 0.625, 0.625, 0.625, 0.5625, 0.625, 0.5, 0.625, 0.5, 0.625, 0.5625, 0.625, 0.4375, 0.625, 0.375, 0.625, 0.375, 0.625, 0.4375, 0.625, 0.5, 0.625, 0.4375, 0.625, 0.4375, 0.625, 0.5, 0.625, 0.3125, 0.625, 0.25, 0.625, 0.25, 0.625, 0.3125, 0.625, 0.1875, 0.625, 0.125, 0.625, 0.125, 0.625, 0.1875, 0.625, 0.0625, 0.625, 0.0, 0.625, 0.0, 0.625, 0.0625, 0.625, 0.125, 0.625, 0.0625, 0.625, 0.0625, 0.625, 0.125, 0.625, 0.75, 0.625, 0.6875, 0.625, 0.6875, 0.625, 0.75, 0.625, 1.0, 0.625, 0.9375, 0.625, 0.9375, 0.625, 1.0, 0.625, 0.375, 0.625, 0.3125, 0.625, 0.3125, 0.625, 0.375, 0.625, 0.25, 0.625, 0.1875, 0.625, 0.1875, 0.625, 0.25, 0.625, 0.9375, 0.625, 0.875, 0.625, 0.875, 0.625, 0.9375, 0.625, 0.125, 0.625, 0.0625, 0.625, 0.0625, 0.625, 0.125, 0.625, 0.75, 0.625, 0.6875, 0.625, 0.6875, 0.625, 0.75, 0.625, 1.0, 0.625, 0.9375, 0.625, 0.9375, 0.625, 1.0, 0.625, 0.375, 0.625, 0.3125, 0.625, 0.3125, 0.625, 0.375, 0.625, 0.25, 0.625, 0.1875, 0.625, 0.1875, 0.625, 0.25, 0.625, 0.9375, 0.625, 0.875, 0.625, 0.875, 0.625, 0.9375, 0.625, 0.8125, 0.625, 0.75, 0.625, 0.75, 0.625, 0.8125, 0.625, 0.875, 0.625, 0.8125, 0.625, 0.8125, 0.625, 0.875, 0.625, 0.6875, 0.625, 0.625, 0.625, 0.625, 0.625, 0.6875, 0.625, 0.625, 0.625, 0.5625, 0.625, 0.5625, 0.625, 0.625, 0.625, 0.5625, 0.625, 0.5, 0.625, 0.5, 0.625, 0.5625, 0.625, 0.4375, 0.625, 0.375, 0.625, 0.375, 0.625, 0.4375, 0.625, 0.5, 0.625, 0.4375, 0.625, 0.4375, 0.625, 0.5, 0.625, 0.3125, 0.625, 0.25, 0.625, 0.25, 0.625, 0.3125, 0.625, 0.1875, 0.625, 0.125, 0.625, 0.125, 0.625, 0.1875, 0.625, 0.0625, 0.625, 0.0, 0.625, 0.0, 0.625, 0.0625, 0.625, 0.4375, 0.625, 0.375, 0.625, 0.375, 0.625, 0.4375, 0.625, 0.5, 0.625, 0.4375, 0.625, 0.4375, 0.625, 0.5, 0.625, 0.3125, 0.625, 0.25, 0.625, 0.25, 0.625, 0.3125, 0.625, 0.1875, 0.625, 0.125, 0.625, 0.125, 0.625, 0.1875, 0.625, 0.0625, 0.625, 0.0, 0.625, 0.0, 0.625, 0.0625, 0.625, 0.125, 0.625, 0.0625, 0.625, 0.0625, 0.625, 0.125, 0.625, 0.75, 0.625, 0.6875, 0.625, 0.6875, 0.625, 0.75, 0.625, 1.0, 0.625, 0.9375, 0.625, 0.9375, 0.625, 1.0, 0.625, 0.375, 0.625, 0.3125, 0.625, 0.3125, 0.625, 0.375, 0.625, 0.25, 0.625, 0.1875, 0.625, 0.1875, 0.625, 0.25, 0.625, 0.9375, 0.625, 0.875, 0.625, 0.875, 0.625, 0.9375, 0.625, 0.8125, 0.625, 0.75, 0.625, 0.75, 0.625, 0.8125, 0.625, 0.875, 0.625, 0.8125, 0.625, 0.8125, 0.625, 0.875, 0.625, 0.6875, 0.625, 0.625, 0.625, 0.625, 0.625, 0.6875, 0.625, 0.625, 0.625, 0.5625, 0.625, 0.5625, 0.625, 0.625, 0.625, 0.5625, 0.625, 0.5, 0.625, 0.5, 0.625, 0.5625, 0.5625, 1.0, 0.5625, 0.9375, 0.5938, 0.9375, 0.0, 0.0, 0.5625, 1.0, 0.0, 0.0, 0.5938, 0.0625, 0.5625, 0.0625, 0.5938, 0.9375, 0.625, 0.9375, 0.0, 0.0, 0.5938, 0.0625, 0.0, 0.0, 0.625, 0.0625, 0.625, 0.125, 0.625, 0.125, 0.625, 0.0625, 0.625, 0.875, 0.625, 0.9375, 0.625, 0.875, 0.625, 0.125, 0.625, 0.0625, 0.625, 0.0625, 0.625, 0.125, 0.625, 0.125, 0.625, 0.125, 0.625, 0.125, 0.625, 0.125, 0.625, 0.0625, 0.625, 0.125, 0.625, 0.125, 0.625, 0.0625, 0.625, 0.875, 0.625, 0.9375, 0.625, 0.9375, 0.625, 0.875, 0.625, 1.0, 0.625, 0.9375, 0.625, 0.9375, 0.0, 0.0, 0.625, 0.9375, 0.625, 0.9375, 0.625, 0.9375, 0.625, 0.875, 0.625, 0.875, 0.625, 0.9375, 0.625, 0.0625, 0.625, 0.0625, 0.625, 0.0, 0.625, 0.875, 0.625, 0.875, 0.625, 0.875, 0.625, 0.875, 0.625, 0.9375, 0.625, 0.875, 0.625, 0.875, 0.625, 0.9375, 0.625, 0.0625, 0.625, 0.125, 0.625, 0.125, 0.625, 0.0625, 0.625, 0.0, 0.625, 0.0625, 0.625, 0.0625, 0.625, 0.0, 0.625, 0.875, 0.625, 0.875, 0.625, 0.875, 0.625, 0.875, 0.625, 0.875, 0.625, 0.9375, 0.625, 0.9375, 0.625, 0.875, 0.0, 0.0, 0.625, 0.0625, 0.625, 0.0625, 0.0, 0.0, 0.625, 0.9375, 0.625, 0.9375, 0.0, 0.0, 0.625, 0.125, 0.625, 0.125, 0.625, 0.125, 0.625, 0.125, 0.625, 0.125, 0.625, 0.0625, 0.625, 0.0625, 0.625, 0.125, 0.625, 0.0625, 0.0, 0.0, 0.0, 0.0, 0.625, 0.0625, 0.625, 0.9375, 0.625, 1.0, 0.625, 1.0, 0.625, 0.9375, 0.625, 0.0625, 0.0, 0.0, 0.625, 0.9375, 0.625, 0.875, 0.625, 0.875, 0.625, 0.9375, 0.625, 1.0, 0.625, 0.0625, 0.625, 0.125, 0.625, 0.125, 0.0, 0.0, 0.625, 0.9375, 0.625, 0.9375, 0.0, 0.0, 0.625, 0.9375, 0.0, 0.0, 0.0, 0.0, 0.625, 0.9375, 0.625, 0.0625, 0.0, 0.0, 0.0, 0.0, 0.625, 0.0625, 0.0, 0.0, 0.625, 0.0625, 0.625, 0.0625, 0.0, 0.0, 0.0, 0.0, 0.625, 0.9375, 0.625, 0.9375, 0.0, 0.0, 0.0, 0.0, 0.625, 0.0625, 0.625, 0.0625, 0.0, 0.0, 0.625, 0.0625, 0.0, 0.0, 0.0, 0.0, 0.625, 0.0625, 0.625, 0.9375, 0.0, 0.0, 0.0, 0.0, 0.625, 0.9375, 0.625, 0.0625, 0.0, 0.0, 0.0, 0.0, 0.625, 0.0625, 0.625, 0.9375, 0.0, 0.0, 0.0, 0.0, 0.625, 0.9375, 0.0, 0.0, 0.625, 0.9375, 0.625, 0.9375, 0.0, 0.0, 0.0, 0.0, 0.625, 0.0625, 0.625, 0.0625, 0.0, 0.0, 0.625, 0.9375, 0.0, 0.0, 0.0, 0.0, 0.625, 0.9375, 0.0, 0.0, 0.625, 0.9375, 0.625, 0.9375, 0.0, 0.0, 0.0, 0.0, 0.625, 0.0625, 0.625, 0.0625, 0.0, 0.0, 0.625, 0.0625, 0.0, 0.0, 0.0, 0.0, 0.625, 0.0625, 0.0, 0.0, 0.625, 0.9375, 0.625, 0.9375, 0.0, 0.0, 0.0, 0.0, 0.625, 0.0625, 0.625, 0.0625, 0.0, 0.0, 0.625, 0.0625, 0.0, 0.0, 0.0, 0.0, 0.625, 0.0625, 0.625, 0.9375, 0.0, 0.0, 0.0, 0.0, 0.625, 0.9375, 0.625, 0.9375, 0.625, 1.0, 0.0, 0.0, 0.625, 0.9375, 0.625, 0.0625, 0.625, 0.0625, 0.0, 0.0, 0.625, 1.0, 0.625, 0.0, 0.0, 0.0, 0.625, 0.0625, 0.625, 0.0625, 0.625, 0.0, 0.625, 0.9375, 0.625, 0.9375, 0.0, 0.0])
me_cube_002.update()

# ---- objects
ob_cube = bpy.data.objects.new('Cube', me_cube_002)

# ---- transforms, parenting, visibility, modifiers, constraints
ob_cube.location = (0.0, 0.0, 0.0)
_m = ob_cube.modifiers.new('Subdivision', 'SUBSURF')
_m.levels = 6
_m.render_levels = 6

# ---- collection membership
col_collection.objects.link(ob_cube)

# ---- scene / render settings (as saved in the file)
scene.frame_start = 1; scene.frame_end = 250; scene.frame_set(1)
scene.render.engine = 'BLENDER_EEVEE_NEXT'
scene.cycles.sampling_pattern = 'TABULATED_SOBOL'
scene.view_settings.view_transform = 'Filmic'
bpy.context.view_layer.update()

# ---- added for rendering (the .blend has no active camera and no usable light): camera, sun
cam_auto = bpy.data.cameras.new('AutoCamera')
cam_auto.lens = 50.0
cam_auto.sensor_width = 36.0
cam_auto.clip_end = 1000.0
ob_auto_camera = bpy.data.objects.new('AutoCamera', cam_auto)
scene.collection.objects.link(ob_auto_camera)
ob_auto_camera.location = (5.59794, -6.72555, 6.15955)
ob_auto_camera.rotation_euler = (1.09748, -7.21219e-08, 0.694738)
scene.camera = ob_auto_camera
light_auto_sun = bpy.data.lights.new('AutoSun', 'SUN')
light_auto_sun.energy = 3.0
light_auto_sun.angle = 0.0523599
ob_auto_sun = bpy.data.objects.new('AutoSun', light_auto_sun)
scene.collection.objects.link(ob_auto_sun)
ob_auto_sun.rotation_euler = (0.872665, 0.174533, 0.523599)
bpy.context.view_layer.update()
